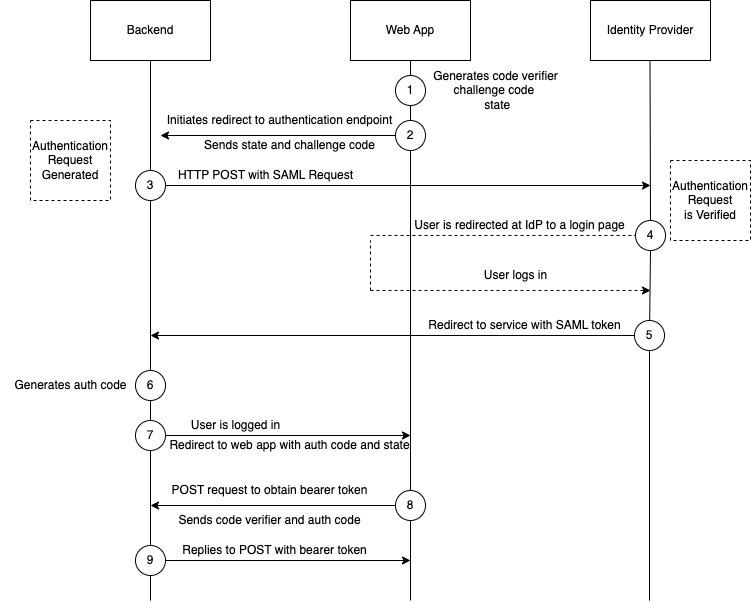

The diagram above was exported from draw.io. Its source (the exported page's mxGraphModel, read from the mxfile embedded in the PNG):
<mxGraphModel dx="1975" dy="998" grid="1" gridSize="10" guides="1" tooltips="1" connect="1" arrows="1" fold="1" page="1" pageScale="1" pageWidth="827" pageHeight="1169" math="0" shadow="0">
  <root>
    <mxCell id="0" />
    <mxCell id="1" parent="0" />
    <mxCell id="8hKAroY0c4NRhyljPeVu-10" value="Backend&lt;br&gt;" style="rounded=0;whiteSpace=wrap;html=1;" vertex="1" parent="1">
      <mxGeometry x="100" y="40" width="120" height="60" as="geometry" />
    </mxCell>
    <mxCell id="8hKAroY0c4NRhyljPeVu-11" value="Web App" style="rounded=0;whiteSpace=wrap;html=1;" vertex="1" parent="1">
      <mxGeometry x="360" y="40" width="120" height="60" as="geometry" />
    </mxCell>
    <mxCell id="8hKAroY0c4NRhyljPeVu-12" value="Identity Provider" style="rounded=0;whiteSpace=wrap;html=1;" vertex="1" parent="1">
      <mxGeometry x="600" y="40" width="120" height="60" as="geometry" />
    </mxCell>
    <mxCell id="8hKAroY0c4NRhyljPeVu-14" value="" style="endArrow=none;html=1;rounded=0;entryX=0.5;entryY=1;entryDx=0;entryDy=0;startArrow=none;" edge="1" parent="1" source="8hKAroY0c4NRhyljPeVu-51" target="8hKAroY0c4NRhyljPeVu-11">
      <mxGeometry width="50" height="50" relative="1" as="geometry">
        <mxPoint x="420" y="680" as="sourcePoint" />
        <mxPoint x="440" y="530" as="targetPoint" />
      </mxGeometry>
    </mxCell>
    <mxCell id="8hKAroY0c4NRhyljPeVu-15" value="" style="endArrow=none;html=1;rounded=0;entryX=0.5;entryY=1;entryDx=0;entryDy=0;startArrow=none;" edge="1" parent="1" source="8hKAroY0c4NRhyljPeVu-22">
      <mxGeometry width="50" height="50" relative="1" as="geometry">
        <mxPoint x="160" y="680" as="sourcePoint" />
        <mxPoint x="160" y="100" as="targetPoint" />
      </mxGeometry>
    </mxCell>
    <mxCell id="8hKAroY0c4NRhyljPeVu-16" value="" style="endArrow=none;html=1;rounded=0;entryX=0.5;entryY=1;entryDx=0;entryDy=0;startArrow=none;" edge="1" parent="1" source="8hKAroY0c4NRhyljPeVu-31">
      <mxGeometry width="50" height="50" relative="1" as="geometry">
        <mxPoint x="659.5" y="680" as="sourcePoint" />
        <mxPoint x="659.5" y="100" as="targetPoint" />
      </mxGeometry>
    </mxCell>
    <mxCell id="8hKAroY0c4NRhyljPeVu-18" value="" style="endArrow=none;html=1;rounded=0;entryX=0.5;entryY=1;entryDx=0;entryDy=0;startArrow=none;" edge="1" parent="1" source="8hKAroY0c4NRhyljPeVu-64" target="8hKAroY0c4NRhyljPeVu-17">
      <mxGeometry width="50" height="50" relative="1" as="geometry">
        <mxPoint x="420" y="640" as="sourcePoint" />
        <mxPoint x="420" y="100" as="targetPoint" />
      </mxGeometry>
    </mxCell>
    <mxCell id="8hKAroY0c4NRhyljPeVu-19" value="" style="edgeStyle=orthogonalEdgeStyle;rounded=0;orthogonalLoop=1;jettySize=auto;html=1;" edge="1" parent="1" source="8hKAroY0c4NRhyljPeVu-17">
      <mxGeometry x="0.0044" relative="1" as="geometry">
        <mxPoint x="170" y="175" as="targetPoint" />
        <mxPoint as="offset" />
      </mxGeometry>
    </mxCell>
    <mxCell id="8hKAroY0c4NRhyljPeVu-17" value="2" style="ellipse;whiteSpace=wrap;html=1;aspect=fixed;" vertex="1" parent="1">
      <mxGeometry x="405" y="160" width="30" height="30" as="geometry" />
    </mxCell>
    <mxCell id="8hKAroY0c4NRhyljPeVu-21" value="Authentication&lt;br&gt;Request&lt;br&gt;Generated" style="whiteSpace=wrap;html=1;aspect=fixed;dashed=1;" vertex="1" parent="1">
      <mxGeometry x="40" y="160" width="80" height="80" as="geometry" />
    </mxCell>
    <mxCell id="8hKAroY0c4NRhyljPeVu-23" value="" style="endArrow=none;html=1;rounded=0;entryX=0.5;entryY=1;entryDx=0;entryDy=0;startArrow=none;" edge="1" parent="1" source="8hKAroY0c4NRhyljPeVu-60" target="8hKAroY0c4NRhyljPeVu-22">
      <mxGeometry width="50" height="50" relative="1" as="geometry">
        <mxPoint x="160" y="640" as="sourcePoint" />
        <mxPoint x="160" y="100" as="targetPoint" />
      </mxGeometry>
    </mxCell>
    <mxCell id="8hKAroY0c4NRhyljPeVu-24" style="edgeStyle=orthogonalEdgeStyle;rounded=0;orthogonalLoop=1;jettySize=auto;html=1;exitX=1;exitY=0.5;exitDx=0;exitDy=0;" edge="1" parent="1" source="8hKAroY0c4NRhyljPeVu-22">
      <mxGeometry relative="1" as="geometry">
        <mxPoint x="660" y="225" as="targetPoint" />
      </mxGeometry>
    </mxCell>
    <mxCell id="8hKAroY0c4NRhyljPeVu-22" value="3" style="ellipse;whiteSpace=wrap;html=1;aspect=fixed;" vertex="1" parent="1">
      <mxGeometry x="145" y="210" width="30" height="30" as="geometry" />
    </mxCell>
    <mxCell id="8hKAroY0c4NRhyljPeVu-27" value="Initiates redirect to authentication endpoint" style="text;html=1;align=center;verticalAlign=middle;resizable=0;points=[];autosize=1;strokeColor=none;fillColor=none;" vertex="1" parent="1">
      <mxGeometry x="164" y="145" width="250" height="30" as="geometry" />
    </mxCell>
    <mxCell id="8hKAroY0c4NRhyljPeVu-29" value="HTTP POST with SAML Request" style="text;html=1;align=center;verticalAlign=middle;resizable=0;points=[];autosize=1;strokeColor=none;fillColor=none;" vertex="1" parent="1">
      <mxGeometry x="175" y="200" width="200" height="30" as="geometry" />
    </mxCell>
    <mxCell id="8hKAroY0c4NRhyljPeVu-30" value="Authentication&lt;br&gt;Request&lt;br&gt;is Verified" style="whiteSpace=wrap;html=1;aspect=fixed;dashed=1;" vertex="1" parent="1">
      <mxGeometry x="680" y="200" width="80" height="80" as="geometry" />
    </mxCell>
    <mxCell id="8hKAroY0c4NRhyljPeVu-32" value="" style="endArrow=none;html=1;rounded=0;entryX=0.5;entryY=1;entryDx=0;entryDy=0;startArrow=none;" edge="1" parent="1" source="8hKAroY0c4NRhyljPeVu-38" target="8hKAroY0c4NRhyljPeVu-31">
      <mxGeometry width="50" height="50" relative="1" as="geometry">
        <mxPoint x="659.5" y="680" as="sourcePoint" />
        <mxPoint x="659.5" y="100" as="targetPoint" />
      </mxGeometry>
    </mxCell>
    <mxCell id="8hKAroY0c4NRhyljPeVu-31" value="4" style="ellipse;whiteSpace=wrap;html=1;aspect=fixed;" vertex="1" parent="1">
      <mxGeometry x="645" y="260" width="30" height="30" as="geometry" />
    </mxCell>
    <mxCell id="8hKAroY0c4NRhyljPeVu-33" value="" style="endArrow=none;html=1;rounded=0;entryX=0;entryY=0.5;entryDx=0;entryDy=0;dashed=1;" edge="1" parent="1" target="8hKAroY0c4NRhyljPeVu-31">
      <mxGeometry width="50" height="50" relative="1" as="geometry">
        <mxPoint x="380" y="275" as="sourcePoint" />
        <mxPoint x="440" y="520" as="targetPoint" />
      </mxGeometry>
    </mxCell>
    <mxCell id="8hKAroY0c4NRhyljPeVu-34" value="" style="endArrow=none;html=1;rounded=0;dashed=1;" edge="1" parent="1">
      <mxGeometry width="50" height="50" relative="1" as="geometry">
        <mxPoint x="380" y="330" as="sourcePoint" />
        <mxPoint x="380" y="280" as="targetPoint" />
      </mxGeometry>
    </mxCell>
    <mxCell id="8hKAroY0c4NRhyljPeVu-35" value="" style="endArrow=classic;html=1;rounded=0;dashed=1;" edge="1" parent="1">
      <mxGeometry width="50" height="50" relative="1" as="geometry">
        <mxPoint x="380" y="330" as="sourcePoint" />
        <mxPoint x="660" y="330" as="targetPoint" />
      </mxGeometry>
    </mxCell>
    <mxCell id="8hKAroY0c4NRhyljPeVu-36" value="User is redirected at IdP to a login page" style="text;html=1;align=center;verticalAlign=middle;resizable=0;points=[];autosize=1;strokeColor=none;fillColor=none;" vertex="1" parent="1">
      <mxGeometry x="414" y="250" width="230" height="30" as="geometry" />
    </mxCell>
    <mxCell id="8hKAroY0c4NRhyljPeVu-37" value="User logs in" style="text;html=1;align=center;verticalAlign=middle;resizable=0;points=[];autosize=1;strokeColor=none;fillColor=none;" vertex="1" parent="1">
      <mxGeometry x="480" y="300" width="90" height="30" as="geometry" />
    </mxCell>
    <mxCell id="8hKAroY0c4NRhyljPeVu-39" value="" style="endArrow=none;html=1;rounded=0;entryX=0.5;entryY=1;entryDx=0;entryDy=0;" edge="1" parent="1" target="8hKAroY0c4NRhyljPeVu-38">
      <mxGeometry width="50" height="50" relative="1" as="geometry">
        <mxPoint x="659" y="640" as="sourcePoint" />
        <mxPoint x="660" y="290" as="targetPoint" />
      </mxGeometry>
    </mxCell>
    <mxCell id="8hKAroY0c4NRhyljPeVu-43" style="edgeStyle=orthogonalEdgeStyle;rounded=0;orthogonalLoop=1;jettySize=auto;html=1;" edge="1" parent="1" source="8hKAroY0c4NRhyljPeVu-38">
      <mxGeometry relative="1" as="geometry">
        <mxPoint x="160" y="375" as="targetPoint" />
      </mxGeometry>
    </mxCell>
    <mxCell id="8hKAroY0c4NRhyljPeVu-38" value="5" style="ellipse;whiteSpace=wrap;html=1;aspect=fixed;" vertex="1" parent="1">
      <mxGeometry x="644" y="360" width="30" height="30" as="geometry" />
    </mxCell>
    <mxCell id="8hKAroY0c4NRhyljPeVu-44" value="Redirect to service with SAML token" style="text;html=1;align=center;verticalAlign=middle;resizable=0;points=[];autosize=1;strokeColor=none;fillColor=none;" vertex="1" parent="1">
      <mxGeometry x="424" y="350" width="220" height="30" as="geometry" />
    </mxCell>
    <mxCell id="8hKAroY0c4NRhyljPeVu-48" value="User is logged in" style="text;html=1;align=center;verticalAlign=middle;resizable=0;points=[];autosize=1;strokeColor=none;fillColor=none;" vertex="1" parent="1">
      <mxGeometry x="190" y="450" width="110" height="30" as="geometry" />
    </mxCell>
    <mxCell id="8hKAroY0c4NRhyljPeVu-50" value="Redirect to web app with auth code and state" style="text;html=1;align=center;verticalAlign=middle;resizable=0;points=[];autosize=1;strokeColor=none;fillColor=none;" vertex="1" parent="1">
      <mxGeometry x="169" y="470" width="260" height="30" as="geometry" />
    </mxCell>
    <mxCell id="8hKAroY0c4NRhyljPeVu-52" value="" style="endArrow=none;html=1;rounded=0;entryX=0.5;entryY=1;entryDx=0;entryDy=0;startArrow=none;" edge="1" parent="1" source="8hKAroY0c4NRhyljPeVu-17" target="8hKAroY0c4NRhyljPeVu-51">
      <mxGeometry width="50" height="50" relative="1" as="geometry">
        <mxPoint x="420" y="150" as="sourcePoint" />
        <mxPoint x="420" y="100" as="targetPoint" />
      </mxGeometry>
    </mxCell>
    <mxCell id="8hKAroY0c4NRhyljPeVu-51" value="1" style="ellipse;whiteSpace=wrap;html=1;aspect=fixed;" vertex="1" parent="1">
      <mxGeometry x="405" y="115" width="30" height="30" as="geometry" />
    </mxCell>
    <mxCell id="8hKAroY0c4NRhyljPeVu-53" value="Generates code verifier&lt;br&gt;challenge code&amp;nbsp;&lt;br&gt;&amp;nbsp;state" style="text;html=1;align=center;verticalAlign=middle;resizable=0;points=[];autosize=1;strokeColor=none;fillColor=none;" vertex="1" parent="1">
      <mxGeometry x="430" y="100" width="150" height="60" as="geometry" />
    </mxCell>
    <mxCell id="8hKAroY0c4NRhyljPeVu-54" value="Sends state and challenge code" style="text;html=1;align=center;verticalAlign=middle;resizable=0;points=[];autosize=1;strokeColor=none;fillColor=none;" vertex="1" parent="1">
      <mxGeometry x="204" y="170" width="190" height="30" as="geometry" />
    </mxCell>
    <mxCell id="8hKAroY0c4NRhyljPeVu-55" value="6" style="ellipse;whiteSpace=wrap;html=1;aspect=fixed;" vertex="1" parent="1">
      <mxGeometry x="145" y="410" width="30" height="30" as="geometry" />
    </mxCell>
    <mxCell id="8hKAroY0c4NRhyljPeVu-58" value="Generates auth code" style="text;html=1;align=center;verticalAlign=middle;resizable=0;points=[];autosize=1;strokeColor=none;fillColor=none;" vertex="1" parent="1">
      <mxGeometry x="10" y="410" width="140" height="30" as="geometry" />
    </mxCell>
    <mxCell id="8hKAroY0c4NRhyljPeVu-61" value="" style="endArrow=none;html=1;rounded=0;entryX=0.5;entryY=1;entryDx=0;entryDy=0;startArrow=none;" edge="1" parent="1" source="8hKAroY0c4NRhyljPeVu-70" target="8hKAroY0c4NRhyljPeVu-60">
      <mxGeometry width="50" height="50" relative="1" as="geometry">
        <mxPoint x="160" y="640" as="sourcePoint" />
        <mxPoint x="160" y="240" as="targetPoint" />
      </mxGeometry>
    </mxCell>
    <mxCell id="8hKAroY0c4NRhyljPeVu-63" style="edgeStyle=orthogonalEdgeStyle;rounded=0;orthogonalLoop=1;jettySize=auto;html=1;" edge="1" parent="1" source="8hKAroY0c4NRhyljPeVu-60">
      <mxGeometry relative="1" as="geometry">
        <mxPoint x="420" y="475" as="targetPoint" />
      </mxGeometry>
    </mxCell>
    <mxCell id="8hKAroY0c4NRhyljPeVu-60" value="7" style="ellipse;whiteSpace=wrap;html=1;aspect=fixed;" vertex="1" parent="1">
      <mxGeometry x="145" y="460" width="30" height="30" as="geometry" />
    </mxCell>
    <mxCell id="8hKAroY0c4NRhyljPeVu-65" value="" style="endArrow=none;html=1;rounded=0;entryX=0.5;entryY=1;entryDx=0;entryDy=0;" edge="1" parent="1" target="8hKAroY0c4NRhyljPeVu-64">
      <mxGeometry width="50" height="50" relative="1" as="geometry">
        <mxPoint x="420" y="640" as="sourcePoint" />
        <mxPoint x="420" y="190" as="targetPoint" />
      </mxGeometry>
    </mxCell>
    <mxCell id="8hKAroY0c4NRhyljPeVu-67" style="edgeStyle=orthogonalEdgeStyle;rounded=0;orthogonalLoop=1;jettySize=auto;html=1;" edge="1" parent="1" source="8hKAroY0c4NRhyljPeVu-64">
      <mxGeometry relative="1" as="geometry">
        <mxPoint x="160" y="545" as="targetPoint" />
      </mxGeometry>
    </mxCell>
    <mxCell id="8hKAroY0c4NRhyljPeVu-64" value="8&lt;br&gt;" style="ellipse;whiteSpace=wrap;html=1;aspect=fixed;" vertex="1" parent="1">
      <mxGeometry x="405" y="530" width="30" height="30" as="geometry" />
    </mxCell>
    <mxCell id="8hKAroY0c4NRhyljPeVu-68" value="POST request to obtain bearer token" style="text;html=1;align=center;verticalAlign=middle;resizable=0;points=[];autosize=1;strokeColor=none;fillColor=none;" vertex="1" parent="1">
      <mxGeometry x="169" y="515" width="220" height="30" as="geometry" />
    </mxCell>
    <mxCell id="8hKAroY0c4NRhyljPeVu-69" value="Sends code verifier and auth code" style="text;html=1;align=center;verticalAlign=middle;resizable=0;points=[];autosize=1;strokeColor=none;fillColor=none;" vertex="1" parent="1">
      <mxGeometry x="174" y="545" width="210" height="30" as="geometry" />
    </mxCell>
    <mxCell id="8hKAroY0c4NRhyljPeVu-71" value="" style="endArrow=none;html=1;rounded=0;entryX=0.5;entryY=1;entryDx=0;entryDy=0;startArrow=none;" edge="1" parent="1" target="8hKAroY0c4NRhyljPeVu-70">
      <mxGeometry width="50" height="50" relative="1" as="geometry">
        <mxPoint x="160" y="640" as="sourcePoint" />
        <mxPoint x="160" y="490" as="targetPoint" />
      </mxGeometry>
    </mxCell>
    <mxCell id="8hKAroY0c4NRhyljPeVu-72" style="edgeStyle=orthogonalEdgeStyle;rounded=0;orthogonalLoop=1;jettySize=auto;html=1;" edge="1" parent="1" source="8hKAroY0c4NRhyljPeVu-70">
      <mxGeometry relative="1" as="geometry">
        <mxPoint x="420" y="600" as="targetPoint" />
      </mxGeometry>
    </mxCell>
    <mxCell id="8hKAroY0c4NRhyljPeVu-70" value="9" style="ellipse;whiteSpace=wrap;html=1;aspect=fixed;" vertex="1" parent="1">
      <mxGeometry x="145" y="585" width="30" height="30" as="geometry" />
    </mxCell>
    <mxCell id="8hKAroY0c4NRhyljPeVu-73" value="Replies to POST with bearer token" style="text;html=1;align=center;verticalAlign=middle;resizable=0;points=[];autosize=1;strokeColor=none;fillColor=none;" vertex="1" parent="1">
      <mxGeometry x="179" y="575" width="210" height="30" as="geometry" />
    </mxCell>
  </root>
</mxGraphModel>